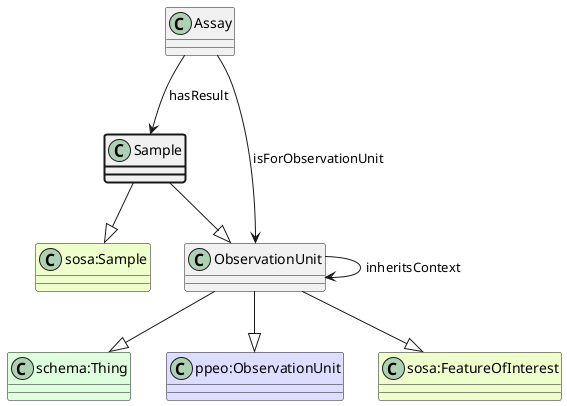

The diagram above was rendered by PlantUML. Its source (embedded in the PNG):
@startuml
class Sample  #line.bold
class "sosa:Sample" #EEFFCC 
Sample --|> "sosa:Sample"
class ObservationUnit  
class "schema:Thing" #DDFFDD 
ObservationUnit --|> "schema:Thing"
class "ppeo:ObservationUnit" #DDDDFF 
ObservationUnit --|> "ppeo:ObservationUnit"
class "sosa:FeatureOfInterest" #EEFFCC 
ObservationUnit --|> "sosa:FeatureOfInterest"
class Assay 
Assay --> ObservationUnit : isForObservationUnit
class ObservationUnit 
ObservationUnit --> ObservationUnit : inheritsContext
Sample --|> ObservationUnit
class Assay 
Assay --> Sample : hasResult
@enduml